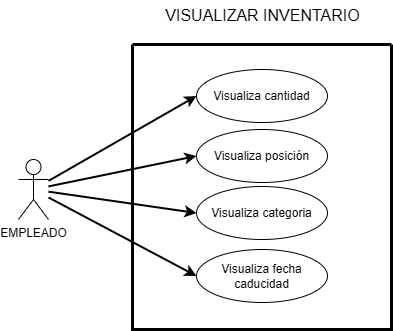

The diagram above was exported from draw.io. Its source (the exported page's mxGraphModel, read from the mxfile embedded in the PNG):
<mxGraphModel dx="880" dy="518" grid="1" gridSize="10" guides="1" tooltips="1" connect="1" arrows="1" fold="1" page="0" pageScale="1" pageWidth="827" pageHeight="1169" background="#FFFFFF" math="0" shadow="0">
  <root>
    <mxCell id="0" />
    <mxCell id="1" parent="0" />
    <mxCell id="URDgZT63nPB9jlMdUyqH-1" value="" style="swimlane;startSize=0;fillColor=none;strokeWidth=3;fontStyle=0;labelBackgroundColor=none;" vertex="1" parent="1">
      <mxGeometry x="274" y="135" width="259" height="285" as="geometry" />
    </mxCell>
    <mxCell id="URDgZT63nPB9jlMdUyqH-11" value="Visualiza cantidad" style="ellipse;whiteSpace=wrap;html=1;fillColor=none;labelBackgroundColor=none;" vertex="1" parent="URDgZT63nPB9jlMdUyqH-1">
      <mxGeometry x="64" y="25" width="131" height="53" as="geometry" />
    </mxCell>
    <mxCell id="URDgZT63nPB9jlMdUyqH-12" value="Visualiza fecha caducidad" style="ellipse;whiteSpace=wrap;html=1;fillColor=none;labelBackgroundColor=none;" vertex="1" parent="URDgZT63nPB9jlMdUyqH-1">
      <mxGeometry x="64" y="205" width="131" height="53" as="geometry" />
    </mxCell>
    <mxCell id="URDgZT63nPB9jlMdUyqH-14" value="Visualiza posición" style="ellipse;whiteSpace=wrap;html=1;fillColor=none;labelBackgroundColor=none;" vertex="1" parent="URDgZT63nPB9jlMdUyqH-1">
      <mxGeometry x="64" y="85" width="131" height="53" as="geometry" />
    </mxCell>
    <mxCell id="URDgZT63nPB9jlMdUyqH-38" value="Visualiza categoria" style="ellipse;whiteSpace=wrap;html=1;fillColor=none;labelBackgroundColor=none;" vertex="1" parent="URDgZT63nPB9jlMdUyqH-1">
      <mxGeometry x="64" y="142" width="131" height="53" as="geometry" />
    </mxCell>
    <mxCell id="URDgZT63nPB9jlMdUyqH-4" value="EMPLEADO&lt;div&gt;&lt;br&gt;&lt;/div&gt;" style="shape=umlActor;verticalLabelPosition=bottom;verticalAlign=top;html=1;outlineConnect=0;labelBackgroundColor=none;" vertex="1" parent="1">
      <mxGeometry x="160" y="250" width="30" height="60" as="geometry" />
    </mxCell>
    <mxCell id="URDgZT63nPB9jlMdUyqH-21" value="" style="endArrow=classic;html=1;rounded=0;entryX=0;entryY=0.5;entryDx=0;entryDy=0;strokeWidth=2;labelBackgroundColor=none;fontColor=default;" edge="1" parent="1" source="URDgZT63nPB9jlMdUyqH-4" target="URDgZT63nPB9jlMdUyqH-11">
      <mxGeometry width="50" height="50" relative="1" as="geometry">
        <mxPoint x="228" y="379" as="sourcePoint" />
        <mxPoint x="358" y="202" as="targetPoint" />
      </mxGeometry>
    </mxCell>
    <mxCell id="URDgZT63nPB9jlMdUyqH-22" value="" style="endArrow=classic;html=1;rounded=0;entryX=0;entryY=0.5;entryDx=0;entryDy=0;strokeWidth=2;labelBackgroundColor=none;fontColor=default;" edge="1" parent="1" source="URDgZT63nPB9jlMdUyqH-4" target="URDgZT63nPB9jlMdUyqH-12">
      <mxGeometry width="50" height="50" relative="1" as="geometry">
        <mxPoint x="230" y="350" as="sourcePoint" />
        <mxPoint x="368" y="212" as="targetPoint" />
      </mxGeometry>
    </mxCell>
    <mxCell id="URDgZT63nPB9jlMdUyqH-34" value="VISUALIZAR INVENTARIO" style="text;html=1;align=center;verticalAlign=middle;resizable=0;points=[];autosize=1;strokeColor=none;fillColor=none;fontSize=16;" vertex="1" parent="1">
      <mxGeometry x="293.5" y="91" width="220" height="30" as="geometry" />
    </mxCell>
    <mxCell id="URDgZT63nPB9jlMdUyqH-36" value="" style="endArrow=classic;html=1;rounded=0;entryX=0;entryY=0.5;entryDx=0;entryDy=0;strokeWidth=2;labelBackgroundColor=none;fontColor=default;" edge="1" parent="1" source="URDgZT63nPB9jlMdUyqH-4" target="URDgZT63nPB9jlMdUyqH-14">
      <mxGeometry width="50" height="50" relative="1" as="geometry">
        <mxPoint x="233" y="360" as="sourcePoint" />
        <mxPoint x="348" y="291" as="targetPoint" />
      </mxGeometry>
    </mxCell>
    <mxCell id="URDgZT63nPB9jlMdUyqH-39" value="" style="endArrow=classic;html=1;rounded=0;entryX=0;entryY=0.5;entryDx=0;entryDy=0;strokeWidth=2;labelBackgroundColor=none;fontColor=default;" edge="1" parent="1" source="URDgZT63nPB9jlMdUyqH-4" target="URDgZT63nPB9jlMdUyqH-38">
      <mxGeometry width="50" height="50" relative="1" as="geometry">
        <mxPoint x="190" y="290" as="sourcePoint" />
        <mxPoint x="348" y="257" as="targetPoint" />
      </mxGeometry>
    </mxCell>
  </root>
</mxGraphModel>